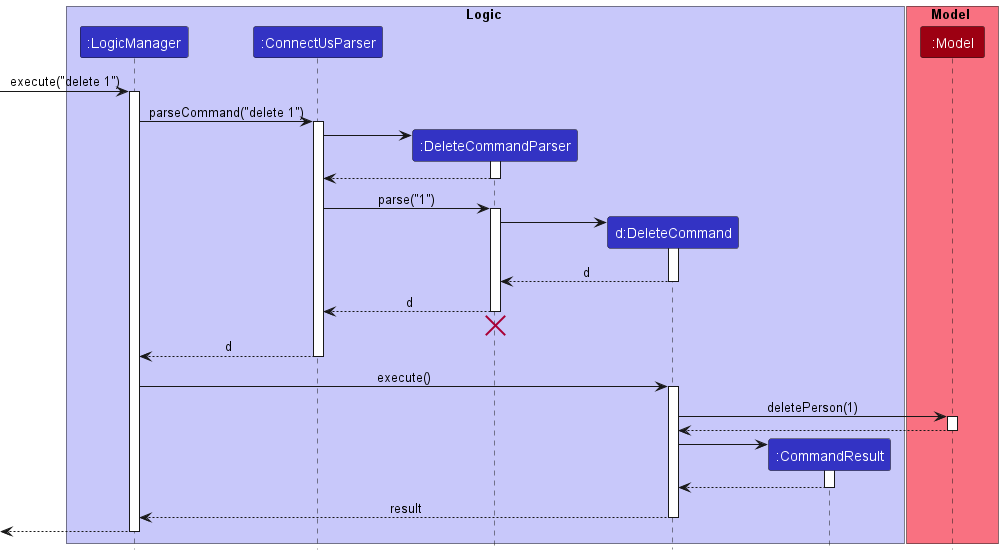

The diagram above was rendered by PlantUML. Its source (embedded in the PNG):
@startuml
!include style.puml

box Logic LOGIC_COLOR_T1
participant ":LogicManager" as LogicManager LOGIC_COLOR
participant ":ConnectUsParser" as ConnectUsParser LOGIC_COLOR
participant ":DeleteCommandParser" as DeleteCommandParser LOGIC_COLOR
participant "d:DeleteCommand" as DeleteCommand LOGIC_COLOR
participant ":CommandResult" as CommandResult LOGIC_COLOR
end box

box Model MODEL_COLOR_T1
participant ":Model" as Model MODEL_COLOR
end box

[-> LogicManager : execute("delete 1")
activate LogicManager

LogicManager -> ConnectUsParser : parseCommand("delete 1")
activate ConnectUsParser

create DeleteCommandParser
ConnectUsParser -> DeleteCommandParser
activate DeleteCommandParser

DeleteCommandParser --> ConnectUsParser
deactivate DeleteCommandParser

ConnectUsParser -> DeleteCommandParser : parse("1")
activate DeleteCommandParser

create DeleteCommand
DeleteCommandParser -> DeleteCommand
activate DeleteCommand

DeleteCommand --> DeleteCommandParser : d
deactivate DeleteCommand

DeleteCommandParser --> ConnectUsParser : d
deactivate DeleteCommandParser
'Hidden arrow to position the destroy marker below the end of the activation bar.
DeleteCommandParser -[hidden]-> ConnectUsParser
destroy DeleteCommandParser

ConnectUsParser --> LogicManager : d
deactivate ConnectUsParser

LogicManager -> DeleteCommand : execute()
activate DeleteCommand

DeleteCommand -> Model : deletePerson(1)
activate Model

Model --> DeleteCommand
deactivate Model

create CommandResult
DeleteCommand -> CommandResult
activate CommandResult

CommandResult --> DeleteCommand
deactivate CommandResult

DeleteCommand --> LogicManager : result
deactivate DeleteCommand

[<--LogicManager
deactivate LogicManager
@enduml